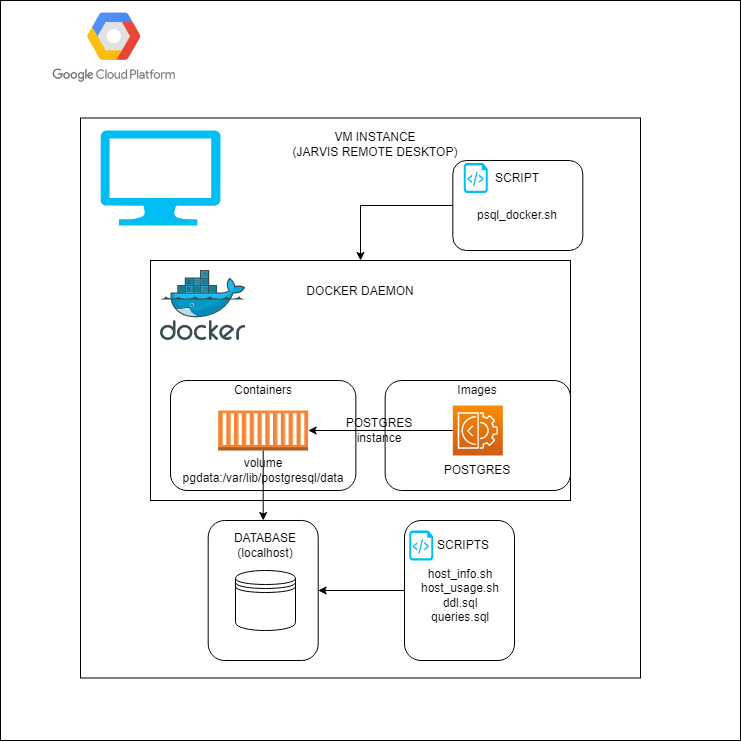

The diagram above was exported from draw.io. Its source (the exported page's mxGraphModel, read from the mxfile embedded in the PNG):
<mxGraphModel dx="1878" dy="1817" grid="1" gridSize="10" guides="1" tooltips="1" connect="1" arrows="1" fold="1" page="1" pageScale="1" pageWidth="827" pageHeight="1169" math="0" shadow="0">
  <root>
    <mxCell id="0" />
    <mxCell id="1" parent="0" />
    <mxCell id="txowRok63hfqHk7u6tqd-1" value="" style="whiteSpace=wrap;html=1;aspect=fixed;" vertex="1" parent="1">
      <mxGeometry x="10" y="-210" width="740" height="740" as="geometry" />
    </mxCell>
    <mxCell id="txowRok63hfqHk7u6tqd-3" value="" style="shape=image;verticalLabelPosition=bottom;labelBackgroundColor=#ffffff;verticalAlign=top;aspect=fixed;imageAspect=0;image=https://robotwealth.com/wp-content/uploads/2017/07/google-cloud-platform.png;" vertex="1" parent="1">
      <mxGeometry x="50" y="-210" width="147.41" height="91" as="geometry" />
    </mxCell>
    <mxCell id="txowRok63hfqHk7u6tqd-10" value="" style="whiteSpace=wrap;html=1;aspect=fixed;" vertex="1" parent="1">
      <mxGeometry x="90" y="-92.5" width="560" height="560" as="geometry" />
    </mxCell>
    <mxCell id="txowRok63hfqHk7u6tqd-5" value="" style="verticalLabelPosition=bottom;html=1;verticalAlign=top;align=center;strokeColor=none;fillColor=#00BEF2;shape=mxgraph.azure.computer;pointerEvents=1;" vertex="1" parent="1">
      <mxGeometry x="110" y="-80" width="120" height="95" as="geometry" />
    </mxCell>
    <mxCell id="txowRok63hfqHk7u6tqd-6" value="VM INSTANCE&lt;br&gt;(JARVIS REMOTE DESKTOP)" style="text;html=1;strokeColor=none;fillColor=none;align=center;verticalAlign=middle;whiteSpace=wrap;rounded=0;" vertex="1" parent="1">
      <mxGeometry x="280" y="-92.5" width="210" height="52.5" as="geometry" />
    </mxCell>
    <mxCell id="txowRok63hfqHk7u6tqd-11" value="" style="rounded=0;whiteSpace=wrap;html=1;" vertex="1" parent="1">
      <mxGeometry x="160" y="50" width="420" height="240" as="geometry" />
    </mxCell>
    <mxCell id="txowRok63hfqHk7u6tqd-12" value="" style="sketch=0;aspect=fixed;html=1;points=[];align=center;image;fontSize=12;image=img/lib/mscae/Docker.svg;" vertex="1" parent="1">
      <mxGeometry x="170" y="60" width="85.37" height="70" as="geometry" />
    </mxCell>
    <mxCell id="txowRok63hfqHk7u6tqd-16" value="" style="rounded=1;whiteSpace=wrap;html=1;" vertex="1" parent="1">
      <mxGeometry x="217.69000000000003" y="310" width="110" height="140" as="geometry" />
    </mxCell>
    <mxCell id="txowRok63hfqHk7u6tqd-9" value="" style="shape=datastore;whiteSpace=wrap;html=1;" vertex="1" parent="1">
      <mxGeometry x="245.00000000000003" y="360" width="60" height="60" as="geometry" />
    </mxCell>
    <mxCell id="txowRok63hfqHk7u6tqd-17" value="" style="rounded=1;whiteSpace=wrap;html=1;" vertex="1" parent="1">
      <mxGeometry x="180" y="170" width="185.37" height="110" as="geometry" />
    </mxCell>
    <mxCell id="txowRok63hfqHk7u6tqd-47" style="edgeStyle=orthogonalEdgeStyle;rounded=0;orthogonalLoop=1;jettySize=auto;html=1;entryX=1;entryY=0.5;entryDx=0;entryDy=0;" edge="1" parent="1" source="txowRok63hfqHk7u6tqd-18" target="txowRok63hfqHk7u6tqd-16">
      <mxGeometry relative="1" as="geometry" />
    </mxCell>
    <mxCell id="txowRok63hfqHk7u6tqd-18" value="" style="rounded=1;whiteSpace=wrap;html=1;" vertex="1" parent="1">
      <mxGeometry x="414" y="310" width="110" height="140" as="geometry" />
    </mxCell>
    <mxCell id="txowRok63hfqHk7u6tqd-24" value="" style="rounded=1;whiteSpace=wrap;html=1;" vertex="1" parent="1">
      <mxGeometry x="394.63" y="170" width="185.37" height="110" as="geometry" />
    </mxCell>
    <mxCell id="txowRok63hfqHk7u6tqd-31" style="edgeStyle=orthogonalEdgeStyle;rounded=0;orthogonalLoop=1;jettySize=auto;html=1;exitX=0;exitY=0.5;exitDx=0;exitDy=0;exitPerimeter=0;entryX=1;entryY=0.5;entryDx=0;entryDy=0;entryPerimeter=0;" edge="1" parent="1" source="txowRok63hfqHk7u6tqd-26" target="txowRok63hfqHk7u6tqd-27">
      <mxGeometry relative="1" as="geometry">
        <Array as="points">
          <mxPoint x="462" y="220" />
        </Array>
      </mxGeometry>
    </mxCell>
    <mxCell id="txowRok63hfqHk7u6tqd-26" value="" style="sketch=0;points=[[0,0,0],[0.25,0,0],[0.5,0,0],[0.75,0,0],[1,0,0],[0,1,0],[0.25,1,0],[0.5,1,0],[0.75,1,0],[1,1,0],[0,0.25,0],[0,0.5,0],[0,0.75,0],[1,0.25,0],[1,0.5,0],[1,0.75,0]];outlineConnect=0;fontColor=#232F3E;gradientColor=#F78E04;gradientDirection=north;fillColor=#D05C17;strokeColor=#ffffff;dashed=0;verticalLabelPosition=bottom;verticalAlign=top;align=center;html=1;fontSize=12;fontStyle=0;aspect=fixed;shape=mxgraph.aws4.resourceIcon;resIcon=mxgraph.aws4.ec2_image_builder;" vertex="1" parent="1">
      <mxGeometry x="462.32" y="195" width="50" height="50" as="geometry" />
    </mxCell>
    <mxCell id="txowRok63hfqHk7u6tqd-40" style="edgeStyle=orthogonalEdgeStyle;rounded=0;orthogonalLoop=1;jettySize=auto;html=1;exitX=0.5;exitY=1;exitDx=0;exitDy=0;exitPerimeter=0;entryX=0.5;entryY=0;entryDx=0;entryDy=0;" edge="1" parent="1" source="txowRok63hfqHk7u6tqd-27" target="txowRok63hfqHk7u6tqd-16">
      <mxGeometry relative="1" as="geometry" />
    </mxCell>
    <mxCell id="txowRok63hfqHk7u6tqd-27" value="" style="outlineConnect=0;dashed=0;verticalLabelPosition=bottom;verticalAlign=top;align=center;html=1;shape=mxgraph.aws3.ec2_compute_container;fillColor=#F58534;gradientColor=none;" vertex="1" parent="1">
      <mxGeometry x="227.69" y="200" width="90" height="40" as="geometry" />
    </mxCell>
    <mxCell id="txowRok63hfqHk7u6tqd-28" value="Containers" style="text;html=1;strokeColor=none;fillColor=none;align=center;verticalAlign=middle;whiteSpace=wrap;rounded=0;" vertex="1" parent="1">
      <mxGeometry x="242.69" y="165" width="60" height="30" as="geometry" />
    </mxCell>
    <mxCell id="txowRok63hfqHk7u6tqd-29" value="POSTGRES" style="text;html=1;strokeColor=none;fillColor=none;align=center;verticalAlign=middle;whiteSpace=wrap;rounded=0;" vertex="1" parent="1">
      <mxGeometry x="457.32" y="245" width="60" height="30" as="geometry" />
    </mxCell>
    <mxCell id="txowRok63hfqHk7u6tqd-30" value="Images" style="text;html=1;strokeColor=none;fillColor=none;align=center;verticalAlign=middle;whiteSpace=wrap;rounded=0;" vertex="1" parent="1">
      <mxGeometry x="457.32" y="165" width="60" height="30" as="geometry" />
    </mxCell>
    <mxCell id="txowRok63hfqHk7u6tqd-32" value="POSTGRES&lt;br&gt;instance" style="text;html=1;strokeColor=none;fillColor=none;align=center;verticalAlign=middle;whiteSpace=wrap;rounded=0;" vertex="1" parent="1">
      <mxGeometry x="358.69" y="205" width="60" height="30" as="geometry" />
    </mxCell>
    <mxCell id="txowRok63hfqHk7u6tqd-33" value="DOCKER DAEMON" style="text;html=1;strokeColor=none;fillColor=none;align=center;verticalAlign=middle;whiteSpace=wrap;rounded=0;" vertex="1" parent="1">
      <mxGeometry x="305" y="50" width="130" height="62" as="geometry" />
    </mxCell>
    <mxCell id="txowRok63hfqHk7u6tqd-39" value="DATABASE&lt;br&gt;(localhost)" style="text;html=1;strokeColor=none;fillColor=none;align=center;verticalAlign=middle;whiteSpace=wrap;rounded=0;" vertex="1" parent="1">
      <mxGeometry x="245" y="320" width="60" height="30" as="geometry" />
    </mxCell>
    <mxCell id="txowRok63hfqHk7u6tqd-44" value="SCRIPTS" style="text;html=1;strokeColor=none;fillColor=none;align=center;verticalAlign=middle;whiteSpace=wrap;rounded=0;" vertex="1" parent="1">
      <mxGeometry x="442.69" y="320" width="60" height="30" as="geometry" />
    </mxCell>
    <mxCell id="txowRok63hfqHk7u6tqd-46" value="host_info.sh&lt;br&gt;host_usage.sh&lt;br&gt;ddl.sql&lt;br&gt;queries.sql" style="text;html=1;strokeColor=none;fillColor=none;align=center;verticalAlign=middle;whiteSpace=wrap;rounded=0;" vertex="1" parent="1">
      <mxGeometry x="430" y="350" width="80" height="70" as="geometry" />
    </mxCell>
    <mxCell id="txowRok63hfqHk7u6tqd-53" style="edgeStyle=orthogonalEdgeStyle;rounded=0;orthogonalLoop=1;jettySize=auto;html=1;exitX=0;exitY=0.5;exitDx=0;exitDy=0;" edge="1" parent="1" source="txowRok63hfqHk7u6tqd-48" target="txowRok63hfqHk7u6tqd-33">
      <mxGeometry relative="1" as="geometry" />
    </mxCell>
    <mxCell id="txowRok63hfqHk7u6tqd-48" value="" style="rounded=1;whiteSpace=wrap;html=1;" vertex="1" parent="1">
      <mxGeometry x="462.32" y="-50" width="130" height="90" as="geometry" />
    </mxCell>
    <mxCell id="txowRok63hfqHk7u6tqd-51" value="SCRIPT" style="text;html=1;strokeColor=none;fillColor=none;align=center;verticalAlign=middle;whiteSpace=wrap;rounded=0;" vertex="1" parent="1">
      <mxGeometry x="497.32" y="-47.5" width="60" height="30" as="geometry" />
    </mxCell>
    <mxCell id="txowRok63hfqHk7u6tqd-52" value="psql_docker.sh" style="text;html=1;strokeColor=none;fillColor=none;align=center;verticalAlign=middle;whiteSpace=wrap;rounded=0;" vertex="1" parent="1">
      <mxGeometry x="497.32" y="-10" width="60" height="30" as="geometry" />
    </mxCell>
    <mxCell id="txowRok63hfqHk7u6tqd-57" value="volume&lt;br&gt;pgdata:/var/lib/postgresql/data" style="text;html=1;strokeColor=none;fillColor=none;align=center;verticalAlign=middle;whiteSpace=wrap;rounded=0;" vertex="1" parent="1">
      <mxGeometry x="197.41" y="220" width="152.31" height="80" as="geometry" />
    </mxCell>
    <mxCell id="txowRok63hfqHk7u6tqd-60" value="" style="verticalLabelPosition=bottom;html=1;verticalAlign=top;align=center;strokeColor=none;fillColor=#00BEF2;shape=mxgraph.azure.script_file;pointerEvents=1;" vertex="1" parent="1">
      <mxGeometry x="418.69" y="320" width="24" height="30" as="geometry" />
    </mxCell>
    <mxCell id="txowRok63hfqHk7u6tqd-62" value="" style="verticalLabelPosition=bottom;html=1;verticalAlign=top;align=center;strokeColor=none;fillColor=#00BEF2;shape=mxgraph.azure.script_file;pointerEvents=1;" vertex="1" parent="1">
      <mxGeometry x="473.32" y="-47.5" width="24" height="30" as="geometry" />
    </mxCell>
  </root>
</mxGraphModel>